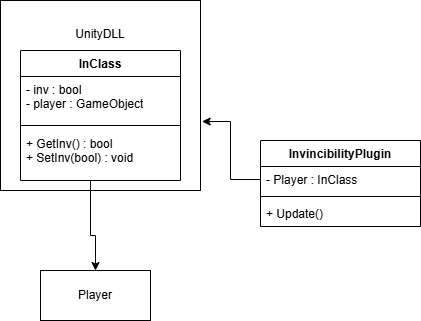

The diagram above was exported from draw.io. Its source (the exported page's mxGraphModel, read from the mxfile embedded in the PNG):
<mxGraphModel dx="1050" dy="557" grid="1" gridSize="10" guides="1" tooltips="1" connect="1" arrows="1" fold="1" page="1" pageScale="1" pageWidth="850" pageHeight="1100" math="0" shadow="0">
  <root>
    <mxCell id="0" />
    <mxCell id="1" parent="0" />
    <mxCell id="VZCqXwljMAvfFdqBbFM--8" value="" style="group" vertex="1" connectable="0" parent="1">
      <mxGeometry x="30" y="200" width="200" height="190" as="geometry" />
    </mxCell>
    <mxCell id="VZCqXwljMAvfFdqBbFM--9" value="" style="group" vertex="1" connectable="0" parent="VZCqXwljMAvfFdqBbFM--8">
      <mxGeometry width="200" height="190" as="geometry" />
    </mxCell>
    <mxCell id="VZCqXwljMAvfFdqBbFM--6" value="" style="html=1;whiteSpace=wrap;" vertex="1" parent="VZCqXwljMAvfFdqBbFM--9">
      <mxGeometry width="200" height="190" as="geometry" />
    </mxCell>
    <mxCell id="VZCqXwljMAvfFdqBbFM--1" value="InClass" style="swimlane;fontStyle=1;align=center;verticalAlign=top;childLayout=stackLayout;horizontal=1;startSize=26;horizontalStack=0;resizeParent=1;resizeParentMax=0;resizeLast=0;collapsible=1;marginBottom=0;whiteSpace=wrap;html=1;" vertex="1" parent="VZCqXwljMAvfFdqBbFM--9">
      <mxGeometry x="20" y="50" width="160" height="130" as="geometry" />
    </mxCell>
    <mxCell id="VZCqXwljMAvfFdqBbFM--2" value="- inv : bool&lt;div&gt;- player : GameObject&lt;/div&gt;" style="text;strokeColor=none;fillColor=none;align=left;verticalAlign=top;spacingLeft=4;spacingRight=4;overflow=hidden;rotatable=0;points=[[0,0.5],[1,0.5]];portConstraint=eastwest;whiteSpace=wrap;html=1;" vertex="1" parent="VZCqXwljMAvfFdqBbFM--1">
      <mxGeometry y="26" width="160" height="44" as="geometry" />
    </mxCell>
    <mxCell id="VZCqXwljMAvfFdqBbFM--3" value="" style="line;strokeWidth=1;fillColor=none;align=left;verticalAlign=middle;spacingTop=-1;spacingLeft=3;spacingRight=3;rotatable=0;labelPosition=right;points=[];portConstraint=eastwest;strokeColor=inherit;" vertex="1" parent="VZCqXwljMAvfFdqBbFM--1">
      <mxGeometry y="70" width="160" height="10" as="geometry" />
    </mxCell>
    <mxCell id="VZCqXwljMAvfFdqBbFM--4" value="+ GetInv() : bool&lt;div&gt;+ SetInv(bool) : void&lt;/div&gt;" style="text;strokeColor=none;fillColor=none;align=left;verticalAlign=top;spacingLeft=4;spacingRight=4;overflow=hidden;rotatable=0;points=[[0,0.5],[1,0.5]];portConstraint=eastwest;whiteSpace=wrap;html=1;" vertex="1" parent="VZCqXwljMAvfFdqBbFM--1">
      <mxGeometry y="80" width="160" height="50" as="geometry" />
    </mxCell>
    <mxCell id="VZCqXwljMAvfFdqBbFM--7" value="UnityDLL" style="text;strokeColor=none;fillColor=none;align=center;verticalAlign=top;spacingLeft=4;spacingRight=4;overflow=hidden;rotatable=0;points=[[0,0.5],[1,0.5]];portConstraint=eastwest;whiteSpace=wrap;html=1;" vertex="1" parent="VZCqXwljMAvfFdqBbFM--9">
      <mxGeometry x="50" y="20" width="100" height="26" as="geometry" />
    </mxCell>
    <mxCell id="VZCqXwljMAvfFdqBbFM--10" value="InvincibilityPlugin" style="swimlane;fontStyle=1;align=center;verticalAlign=top;childLayout=stackLayout;horizontal=1;startSize=26;horizontalStack=0;resizeParent=1;resizeParentMax=0;resizeLast=0;collapsible=1;marginBottom=0;whiteSpace=wrap;html=1;" vertex="1" parent="1">
      <mxGeometry x="290" y="340" width="160" height="86" as="geometry" />
    </mxCell>
    <mxCell id="VZCqXwljMAvfFdqBbFM--11" value="- Player : InClass" style="text;strokeColor=none;fillColor=none;align=left;verticalAlign=top;spacingLeft=4;spacingRight=4;overflow=hidden;rotatable=0;points=[[0,0.5],[1,0.5]];portConstraint=eastwest;whiteSpace=wrap;html=1;" vertex="1" parent="VZCqXwljMAvfFdqBbFM--10">
      <mxGeometry y="26" width="160" height="26" as="geometry" />
    </mxCell>
    <mxCell id="VZCqXwljMAvfFdqBbFM--12" value="" style="line;strokeWidth=1;fillColor=none;align=left;verticalAlign=middle;spacingTop=-1;spacingLeft=3;spacingRight=3;rotatable=0;labelPosition=right;points=[];portConstraint=eastwest;strokeColor=inherit;" vertex="1" parent="VZCqXwljMAvfFdqBbFM--10">
      <mxGeometry y="52" width="160" height="8" as="geometry" />
    </mxCell>
    <mxCell id="VZCqXwljMAvfFdqBbFM--13" value="+ Update()" style="text;strokeColor=none;fillColor=none;align=left;verticalAlign=top;spacingLeft=4;spacingRight=4;overflow=hidden;rotatable=0;points=[[0,0.5],[1,0.5]];portConstraint=eastwest;whiteSpace=wrap;html=1;" vertex="1" parent="VZCqXwljMAvfFdqBbFM--10">
      <mxGeometry y="60" width="160" height="26" as="geometry" />
    </mxCell>
    <mxCell id="VZCqXwljMAvfFdqBbFM--14" style="edgeStyle=orthogonalEdgeStyle;rounded=0;orthogonalLoop=1;jettySize=auto;html=1;entryX=1.008;entryY=0.637;entryDx=0;entryDy=0;entryPerimeter=0;" edge="1" parent="1" source="VZCqXwljMAvfFdqBbFM--11" target="VZCqXwljMAvfFdqBbFM--6">
      <mxGeometry relative="1" as="geometry" />
    </mxCell>
    <mxCell id="VZCqXwljMAvfFdqBbFM--15" value="Player" style="html=1;whiteSpace=wrap;" vertex="1" parent="1">
      <mxGeometry x="70" y="470" width="110" height="50" as="geometry" />
    </mxCell>
    <mxCell id="VZCqXwljMAvfFdqBbFM--16" style="edgeStyle=orthogonalEdgeStyle;rounded=0;orthogonalLoop=1;jettySize=auto;html=1;entryX=0.5;entryY=0;entryDx=0;entryDy=0;" edge="1" parent="1" source="VZCqXwljMAvfFdqBbFM--4" target="VZCqXwljMAvfFdqBbFM--15">
      <mxGeometry relative="1" as="geometry">
        <Array as="points">
          <mxPoint x="120" y="435" />
          <mxPoint x="125" y="435" />
        </Array>
      </mxGeometry>
    </mxCell>
  </root>
</mxGraphModel>